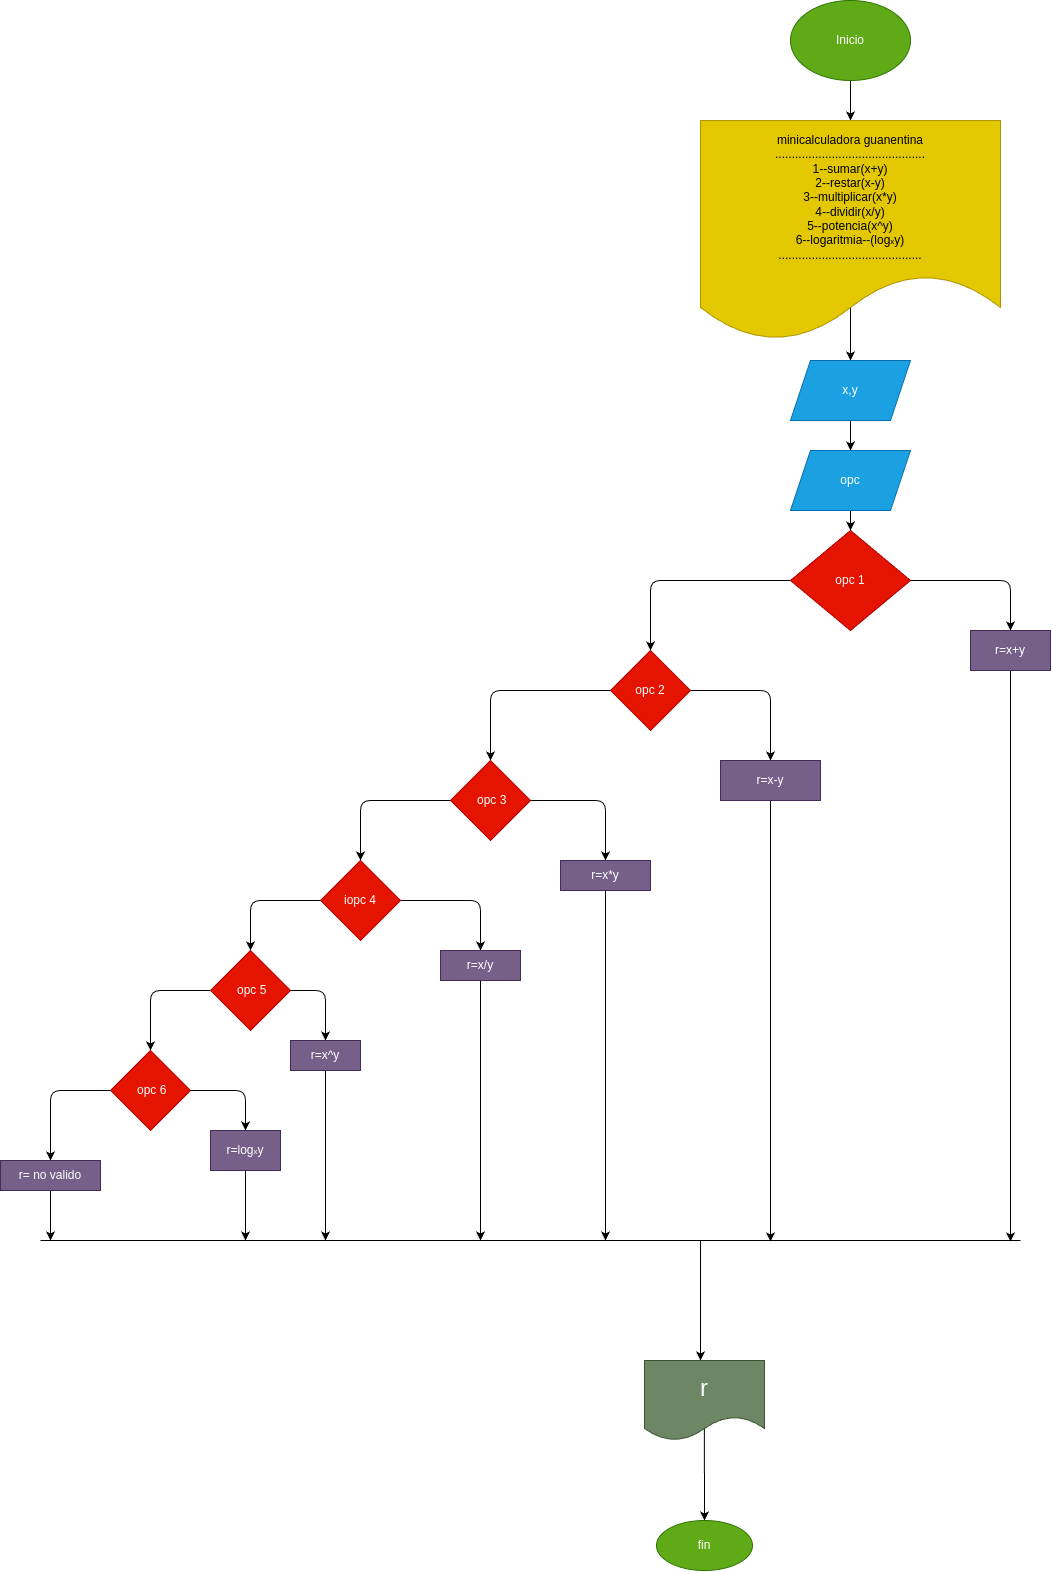

The diagram above was exported from draw.io. Its source (the exported page's mxGraphModel, read from the mxfile embedded in the PNG):
<mxGraphModel dx="1406" dy="1677" grid="1" gridSize="10" guides="1" tooltips="1" connect="1" arrows="1" fold="1" page="1" pageScale="1" pageWidth="827" pageHeight="1169" math="0" shadow="0">
  <root>
    <mxCell id="0" />
    <mxCell id="1" parent="0" />
    <mxCell id="56" value="" style="edgeStyle=none;html=1;" parent="1" source="3" target="55" edge="1">
      <mxGeometry relative="1" as="geometry" />
    </mxCell>
    <mxCell id="3" value="Inicio" style="ellipse;whiteSpace=wrap;html=1;fillColor=#60a917;fontColor=#ffffff;strokeColor=#2D7600;" parent="1" vertex="1">
      <mxGeometry x="440" y="-30" width="120" height="80" as="geometry" />
    </mxCell>
    <mxCell id="22" value="" style="edgeStyle=none;html=1;" parent="1" source="8" target="21" edge="1">
      <mxGeometry relative="1" as="geometry" />
    </mxCell>
    <mxCell id="8" value="x,y" style="shape=parallelogram;perimeter=parallelogramPerimeter;whiteSpace=wrap;html=1;fixedSize=1;fillColor=#1ba1e2;fontColor=#ffffff;strokeColor=#006EAF;" parent="1" vertex="1">
      <mxGeometry x="440" y="330" width="120" height="60" as="geometry" />
    </mxCell>
    <mxCell id="27" style="edgeStyle=none;html=1;entryX=0.5;entryY=0;entryDx=0;entryDy=0;" parent="1" source="12" target="14" edge="1">
      <mxGeometry relative="1" as="geometry">
        <mxPoint x="660" y="550" as="targetPoint" />
        <Array as="points">
          <mxPoint x="660" y="550" />
        </Array>
      </mxGeometry>
    </mxCell>
    <mxCell id="29" value="" style="edgeStyle=none;html=1;" parent="1" source="12" target="28" edge="1">
      <mxGeometry relative="1" as="geometry">
        <Array as="points">
          <mxPoint x="300" y="550" />
        </Array>
      </mxGeometry>
    </mxCell>
    <mxCell id="12" value="opc 1" style="rhombus;whiteSpace=wrap;html=1;fillColor=#e51400;fontColor=#ffffff;strokeColor=#B20000;" parent="1" vertex="1">
      <mxGeometry x="440" y="500" width="120" height="100" as="geometry" />
    </mxCell>
    <mxCell id="58" style="edgeStyle=none;html=1;" parent="1" source="14" edge="1">
      <mxGeometry relative="1" as="geometry">
        <mxPoint x="660" y="1211" as="targetPoint" />
      </mxGeometry>
    </mxCell>
    <mxCell id="14" value="r=x+y" style="whiteSpace=wrap;html=1;fillColor=#76608a;fontColor=#ffffff;strokeColor=#432D57;" parent="1" vertex="1">
      <mxGeometry x="620" y="600" width="80" height="40" as="geometry" />
    </mxCell>
    <mxCell id="38" value="" style="edgeStyle=none;html=1;" parent="1" source="16" target="37" edge="1">
      <mxGeometry relative="1" as="geometry">
        <Array as="points">
          <mxPoint x="130" y="870" />
        </Array>
      </mxGeometry>
    </mxCell>
    <mxCell id="40" value="" style="edgeStyle=none;html=1;" parent="1" source="16" target="39" edge="1">
      <mxGeometry relative="1" as="geometry">
        <Array as="points">
          <mxPoint x="-100" y="870" />
        </Array>
      </mxGeometry>
    </mxCell>
    <mxCell id="16" value="iopc 4" style="rhombus;whiteSpace=wrap;html=1;fillColor=#e51400;fontColor=#ffffff;strokeColor=#B20000;" parent="1" vertex="1">
      <mxGeometry x="-30" y="830" width="80" height="80" as="geometry" />
    </mxCell>
    <mxCell id="24" value="" style="edgeStyle=none;html=1;entryX=0.5;entryY=0;entryDx=0;entryDy=0;" parent="1" source="21" target="12" edge="1">
      <mxGeometry relative="1" as="geometry">
        <mxPoint x="500" y="500" as="targetPoint" />
      </mxGeometry>
    </mxCell>
    <mxCell id="21" value="opc" style="shape=parallelogram;perimeter=parallelogramPerimeter;whiteSpace=wrap;html=1;fixedSize=1;fillColor=#1ba1e2;fontColor=#ffffff;strokeColor=#006EAF;" parent="1" vertex="1">
      <mxGeometry x="440" y="420" width="120" height="60" as="geometry" />
    </mxCell>
    <mxCell id="31" value="" style="edgeStyle=none;html=1;" parent="1" source="28" target="30" edge="1">
      <mxGeometry relative="1" as="geometry">
        <Array as="points">
          <mxPoint x="420" y="660" />
        </Array>
      </mxGeometry>
    </mxCell>
    <mxCell id="33" value="" style="edgeStyle=none;html=1;" parent="1" source="28" target="32" edge="1">
      <mxGeometry relative="1" as="geometry">
        <Array as="points">
          <mxPoint x="140" y="660" />
        </Array>
      </mxGeometry>
    </mxCell>
    <mxCell id="28" value="opc 2" style="rhombus;whiteSpace=wrap;html=1;fillColor=#e51400;fontColor=#ffffff;strokeColor=#B20000;" parent="1" vertex="1">
      <mxGeometry x="260" y="620" width="80" height="80" as="geometry" />
    </mxCell>
    <mxCell id="54" style="edgeStyle=none;html=1;" parent="1" source="30" edge="1">
      <mxGeometry relative="1" as="geometry">
        <mxPoint x="420" y="1211" as="targetPoint" />
      </mxGeometry>
    </mxCell>
    <mxCell id="30" value="r=x-y" style="whiteSpace=wrap;html=1;fillColor=#76608a;fontColor=#ffffff;strokeColor=#432D57;" parent="1" vertex="1">
      <mxGeometry x="370" y="730" width="100" height="40" as="geometry" />
    </mxCell>
    <mxCell id="35" value="" style="edgeStyle=none;html=1;" parent="1" source="32" target="34" edge="1">
      <mxGeometry relative="1" as="geometry">
        <Array as="points">
          <mxPoint x="255" y="770" />
        </Array>
      </mxGeometry>
    </mxCell>
    <mxCell id="36" style="edgeStyle=none;html=1;entryX=0.5;entryY=0;entryDx=0;entryDy=0;" parent="1" source="32" target="16" edge="1">
      <mxGeometry relative="1" as="geometry">
        <mxPoint x="20" y="770" as="targetPoint" />
        <Array as="points">
          <mxPoint x="10" y="770" />
        </Array>
      </mxGeometry>
    </mxCell>
    <mxCell id="32" value="&amp;nbsp;opc 3" style="rhombus;whiteSpace=wrap;html=1;fillColor=#e51400;fontColor=#ffffff;strokeColor=#B20000;" parent="1" vertex="1">
      <mxGeometry x="100" y="730" width="80" height="80" as="geometry" />
    </mxCell>
    <mxCell id="53" style="edgeStyle=none;html=1;" parent="1" source="34" edge="1">
      <mxGeometry relative="1" as="geometry">
        <mxPoint x="255" y="1210" as="targetPoint" />
      </mxGeometry>
    </mxCell>
    <mxCell id="34" value="r=x*y" style="whiteSpace=wrap;html=1;fillColor=#76608a;fontColor=#ffffff;strokeColor=#432D57;" parent="1" vertex="1">
      <mxGeometry x="210" y="830" width="90" height="30" as="geometry" />
    </mxCell>
    <mxCell id="51" style="edgeStyle=none;html=1;" parent="1" source="37" edge="1">
      <mxGeometry relative="1" as="geometry">
        <mxPoint x="130" y="1210" as="targetPoint" />
      </mxGeometry>
    </mxCell>
    <mxCell id="37" value="r=x/y" style="whiteSpace=wrap;html=1;fillColor=#76608a;fontColor=#ffffff;strokeColor=#432D57;" parent="1" vertex="1">
      <mxGeometry x="90" y="920" width="80" height="30" as="geometry" />
    </mxCell>
    <mxCell id="42" value="" style="edgeStyle=none;html=1;" parent="1" source="39" target="41" edge="1">
      <mxGeometry relative="1" as="geometry">
        <Array as="points">
          <mxPoint x="-25" y="960" />
        </Array>
      </mxGeometry>
    </mxCell>
    <mxCell id="44" value="" style="edgeStyle=none;html=1;" parent="1" source="39" target="43" edge="1">
      <mxGeometry relative="1" as="geometry">
        <Array as="points">
          <mxPoint x="-200" y="960" />
        </Array>
      </mxGeometry>
    </mxCell>
    <mxCell id="39" value="&amp;nbsp;opc 5" style="rhombus;whiteSpace=wrap;html=1;fillColor=#e51400;fontColor=#ffffff;strokeColor=#B20000;" parent="1" vertex="1">
      <mxGeometry x="-140" y="920" width="80" height="80" as="geometry" />
    </mxCell>
    <mxCell id="50" style="edgeStyle=none;html=1;" parent="1" source="41" edge="1">
      <mxGeometry relative="1" as="geometry">
        <mxPoint x="-25" y="1210" as="targetPoint" />
      </mxGeometry>
    </mxCell>
    <mxCell id="41" value="r=x^y" style="whiteSpace=wrap;html=1;fillColor=#76608a;fontColor=#ffffff;strokeColor=#432D57;" parent="1" vertex="1">
      <mxGeometry x="-60" y="1010" width="70" height="30" as="geometry" />
    </mxCell>
    <mxCell id="48" value="" style="edgeStyle=none;html=1;" parent="1" source="43" target="47" edge="1">
      <mxGeometry relative="1" as="geometry">
        <Array as="points">
          <mxPoint x="-105" y="1060" />
        </Array>
      </mxGeometry>
    </mxCell>
    <mxCell id="69" value="" style="edgeStyle=none;html=1;entryX=0.5;entryY=0;entryDx=0;entryDy=0;" parent="1" source="43" target="70" edge="1">
      <mxGeometry relative="1" as="geometry">
        <mxPoint x="-380" y="1060" as="targetPoint" />
        <Array as="points">
          <mxPoint x="-300" y="1060" />
        </Array>
      </mxGeometry>
    </mxCell>
    <mxCell id="43" value="&amp;nbsp;opc 6" style="rhombus;whiteSpace=wrap;html=1;fillColor=#e51400;fontColor=#ffffff;strokeColor=#B20000;" parent="1" vertex="1">
      <mxGeometry x="-240" y="1020" width="80" height="80" as="geometry" />
    </mxCell>
    <mxCell id="49" style="edgeStyle=none;html=1;" parent="1" source="47" edge="1">
      <mxGeometry relative="1" as="geometry">
        <mxPoint x="-105" y="1210" as="targetPoint" />
      </mxGeometry>
    </mxCell>
    <mxCell id="47" value="r=log&lt;font style=&quot;font-size: 8px;&quot;&gt;x&lt;/font&gt;y" style="whiteSpace=wrap;html=1;fillColor=#76608a;fontColor=#ffffff;strokeColor=#432D57;" parent="1" vertex="1">
      <mxGeometry x="-140" y="1100" width="70" height="40" as="geometry" />
    </mxCell>
    <mxCell id="57" value="" style="edgeStyle=none;html=1;exitX=0.5;exitY=0.845;exitDx=0;exitDy=0;exitPerimeter=0;" parent="1" source="55" target="8" edge="1">
      <mxGeometry relative="1" as="geometry" />
    </mxCell>
    <mxCell id="55" value="minicalculadora guanentina&lt;br&gt;.............................................&lt;br&gt;1--sumar(x+y)&lt;br&gt;2--restar(x-y)&lt;br&gt;3--multiplicar(x*y)&lt;br&gt;4--dividir(x/y)&lt;br&gt;5--potencia(x^y)&lt;br&gt;6--logaritmia--(log&lt;font style=&quot;font-size: 8px;&quot;&gt;x&lt;/font&gt;y)&lt;br&gt;...........................................&lt;br&gt;" style="shape=document;whiteSpace=wrap;html=1;boundedLbl=1;fillColor=#e3c800;fontColor=#000000;strokeColor=#B09500;" parent="1" vertex="1">
      <mxGeometry x="350" y="90" width="300" height="220" as="geometry" />
    </mxCell>
    <mxCell id="59" value="" style="endArrow=none;html=1;" parent="1" edge="1">
      <mxGeometry width="50" height="50" relative="1" as="geometry">
        <mxPoint x="-310" y="1210" as="sourcePoint" />
        <mxPoint x="670" y="1210" as="targetPoint" />
      </mxGeometry>
    </mxCell>
    <mxCell id="60" value="" style="endArrow=classic;html=1;" parent="1" edge="1">
      <mxGeometry width="50" height="50" relative="1" as="geometry">
        <mxPoint x="350" y="1210" as="sourcePoint" />
        <mxPoint x="350" y="1330" as="targetPoint" />
      </mxGeometry>
    </mxCell>
    <mxCell id="67" value="" style="edgeStyle=none;html=1;exitX=0.499;exitY=0.841;exitDx=0;exitDy=0;exitPerimeter=0;" parent="1" source="62" target="66" edge="1">
      <mxGeometry relative="1" as="geometry" />
    </mxCell>
    <mxCell id="62" value="&lt;font style=&quot;font-size: 24px;&quot;&gt;r&lt;/font&gt;" style="shape=document;whiteSpace=wrap;html=1;boundedLbl=1;fillColor=#6d8764;fontColor=#ffffff;strokeColor=#3A5431;" parent="1" vertex="1">
      <mxGeometry x="294" y="1330" width="120" height="80" as="geometry" />
    </mxCell>
    <mxCell id="66" value="fin" style="ellipse;whiteSpace=wrap;html=1;fillColor=#60a917;strokeColor=#2D7600;fontColor=#ffffff;" parent="1" vertex="1">
      <mxGeometry x="306" y="1490" width="96" height="50" as="geometry" />
    </mxCell>
    <mxCell id="72" style="edgeStyle=none;html=1;" edge="1" parent="1" source="70">
      <mxGeometry relative="1" as="geometry">
        <mxPoint x="-300" y="1210" as="targetPoint" />
      </mxGeometry>
    </mxCell>
    <mxCell id="70" value="r= no valido" style="whiteSpace=wrap;html=1;fillColor=#76608a;strokeColor=#432D57;fontColor=#ffffff;" parent="1" vertex="1">
      <mxGeometry x="-350" y="1130" width="100" height="30" as="geometry" />
    </mxCell>
  </root>
</mxGraphModel>